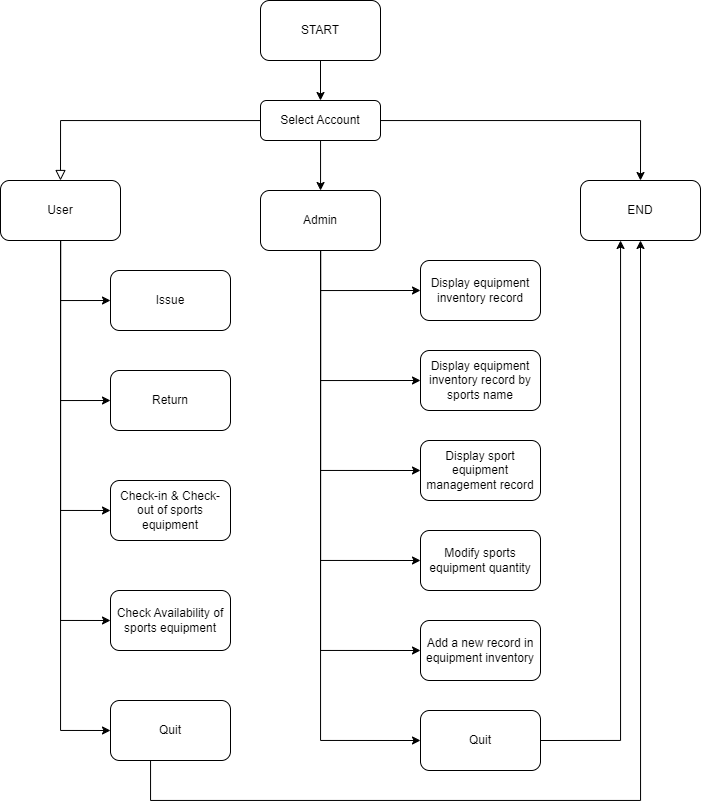

The diagram above was exported from draw.io. Its source (the exported page's mxGraphModel, read from the mxfile embedded in the PNG):
<mxGraphModel dx="773" dy="647" grid="1" gridSize="10" guides="1" tooltips="1" connect="1" arrows="1" fold="1" page="1" pageScale="1" pageWidth="827" pageHeight="1169" math="0" shadow="0">
  <root>
    <mxCell id="WIyWlLk6GJQsqaUBKTNV-0" />
    <mxCell id="WIyWlLk6GJQsqaUBKTNV-1" parent="WIyWlLk6GJQsqaUBKTNV-0" />
    <mxCell id="WIyWlLk6GJQsqaUBKTNV-2" value="" style="rounded=0;html=1;jettySize=auto;orthogonalLoop=1;fontSize=11;endArrow=block;endFill=0;endSize=8;strokeWidth=1;shadow=0;labelBackgroundColor=none;edgeStyle=orthogonalEdgeStyle;entryX=0.5;entryY=0;entryDx=0;entryDy=0;" parent="WIyWlLk6GJQsqaUBKTNV-1" source="WIyWlLk6GJQsqaUBKTNV-3" target="dQttN89dpZ__WsfcjQAH-12" edge="1">
      <mxGeometry relative="1" as="geometry">
        <mxPoint x="160" y="190" as="targetPoint" />
        <Array as="points">
          <mxPoint x="160" y="130" />
        </Array>
      </mxGeometry>
    </mxCell>
    <mxCell id="dQttN89dpZ__WsfcjQAH-6" style="edgeStyle=orthogonalEdgeStyle;rounded=0;orthogonalLoop=1;jettySize=auto;html=1;entryX=0.5;entryY=0;entryDx=0;entryDy=0;" edge="1" parent="WIyWlLk6GJQsqaUBKTNV-1" source="WIyWlLk6GJQsqaUBKTNV-3" target="dQttN89dpZ__WsfcjQAH-14">
      <mxGeometry relative="1" as="geometry">
        <mxPoint x="740" y="180" as="targetPoint" />
      </mxGeometry>
    </mxCell>
    <mxCell id="dQttN89dpZ__WsfcjQAH-41" style="edgeStyle=orthogonalEdgeStyle;rounded=0;orthogonalLoop=1;jettySize=auto;html=1;exitX=0.5;exitY=1;exitDx=0;exitDy=0;" edge="1" parent="WIyWlLk6GJQsqaUBKTNV-1" source="WIyWlLk6GJQsqaUBKTNV-3" target="dQttN89dpZ__WsfcjQAH-13">
      <mxGeometry relative="1" as="geometry">
        <Array as="points">
          <mxPoint x="420" y="110" />
        </Array>
      </mxGeometry>
    </mxCell>
    <mxCell id="WIyWlLk6GJQsqaUBKTNV-3" value="Select Account" style="rounded=1;whiteSpace=wrap;html=1;fontSize=12;glass=0;strokeWidth=1;shadow=0;" parent="WIyWlLk6GJQsqaUBKTNV-1" vertex="1">
      <mxGeometry x="360" y="110" width="120" height="40" as="geometry" />
    </mxCell>
    <mxCell id="dQttN89dpZ__WsfcjQAH-33" style="edgeStyle=orthogonalEdgeStyle;rounded=0;orthogonalLoop=1;jettySize=auto;html=1;entryX=0;entryY=0.5;entryDx=0;entryDy=0;" edge="1" parent="WIyWlLk6GJQsqaUBKTNV-1" source="dQttN89dpZ__WsfcjQAH-12" target="dQttN89dpZ__WsfcjQAH-15">
      <mxGeometry relative="1" as="geometry">
        <mxPoint x="160" y="310" as="targetPoint" />
      </mxGeometry>
    </mxCell>
    <mxCell id="dQttN89dpZ__WsfcjQAH-34" style="edgeStyle=orthogonalEdgeStyle;rounded=0;orthogonalLoop=1;jettySize=auto;html=1;entryX=0;entryY=0.5;entryDx=0;entryDy=0;" edge="1" parent="WIyWlLk6GJQsqaUBKTNV-1" source="dQttN89dpZ__WsfcjQAH-12" target="dQttN89dpZ__WsfcjQAH-16">
      <mxGeometry relative="1" as="geometry">
        <mxPoint x="160" y="410" as="targetPoint" />
      </mxGeometry>
    </mxCell>
    <mxCell id="dQttN89dpZ__WsfcjQAH-35" style="edgeStyle=orthogonalEdgeStyle;rounded=0;orthogonalLoop=1;jettySize=auto;html=1;entryX=0;entryY=0.5;entryDx=0;entryDy=0;" edge="1" parent="WIyWlLk6GJQsqaUBKTNV-1" source="dQttN89dpZ__WsfcjQAH-12" target="dQttN89dpZ__WsfcjQAH-17">
      <mxGeometry relative="1" as="geometry">
        <mxPoint x="160" y="520" as="targetPoint" />
      </mxGeometry>
    </mxCell>
    <mxCell id="dQttN89dpZ__WsfcjQAH-36" style="edgeStyle=orthogonalEdgeStyle;rounded=0;orthogonalLoop=1;jettySize=auto;html=1;entryX=0;entryY=0.5;entryDx=0;entryDy=0;" edge="1" parent="WIyWlLk6GJQsqaUBKTNV-1" source="dQttN89dpZ__WsfcjQAH-12" target="dQttN89dpZ__WsfcjQAH-18">
      <mxGeometry relative="1" as="geometry">
        <mxPoint x="160" y="630" as="targetPoint" />
      </mxGeometry>
    </mxCell>
    <mxCell id="dQttN89dpZ__WsfcjQAH-37" style="edgeStyle=orthogonalEdgeStyle;rounded=0;orthogonalLoop=1;jettySize=auto;html=1;entryX=0;entryY=0.5;entryDx=0;entryDy=0;" edge="1" parent="WIyWlLk6GJQsqaUBKTNV-1" source="dQttN89dpZ__WsfcjQAH-12" target="dQttN89dpZ__WsfcjQAH-19">
      <mxGeometry relative="1" as="geometry">
        <mxPoint x="160" y="740" as="targetPoint" />
      </mxGeometry>
    </mxCell>
    <mxCell id="dQttN89dpZ__WsfcjQAH-12" value="User" style="rounded=1;whiteSpace=wrap;html=1;" vertex="1" parent="WIyWlLk6GJQsqaUBKTNV-1">
      <mxGeometry x="100" y="190" width="120" height="60" as="geometry" />
    </mxCell>
    <mxCell id="dQttN89dpZ__WsfcjQAH-26" style="edgeStyle=orthogonalEdgeStyle;rounded=0;orthogonalLoop=1;jettySize=auto;html=1;exitX=0.5;exitY=1;exitDx=0;exitDy=0;entryX=0;entryY=0.5;entryDx=0;entryDy=0;" edge="1" parent="WIyWlLk6GJQsqaUBKTNV-1" source="dQttN89dpZ__WsfcjQAH-13" target="dQttN89dpZ__WsfcjQAH-20">
      <mxGeometry relative="1" as="geometry">
        <mxPoint x="510.1578947368421" y="310" as="targetPoint" />
      </mxGeometry>
    </mxCell>
    <mxCell id="dQttN89dpZ__WsfcjQAH-27" style="edgeStyle=orthogonalEdgeStyle;rounded=0;orthogonalLoop=1;jettySize=auto;html=1;entryX=0;entryY=0.5;entryDx=0;entryDy=0;" edge="1" parent="WIyWlLk6GJQsqaUBKTNV-1" source="dQttN89dpZ__WsfcjQAH-13" target="dQttN89dpZ__WsfcjQAH-21">
      <mxGeometry relative="1" as="geometry">
        <mxPoint x="510" y="390" as="targetPoint" />
        <Array as="points">
          <mxPoint x="420" y="390" />
        </Array>
      </mxGeometry>
    </mxCell>
    <mxCell id="dQttN89dpZ__WsfcjQAH-28" style="edgeStyle=orthogonalEdgeStyle;rounded=0;orthogonalLoop=1;jettySize=auto;html=1;entryX=0;entryY=0.5;entryDx=0;entryDy=0;" edge="1" parent="WIyWlLk6GJQsqaUBKTNV-1" source="dQttN89dpZ__WsfcjQAH-13" target="dQttN89dpZ__WsfcjQAH-22">
      <mxGeometry relative="1" as="geometry">
        <mxPoint x="510" y="480" as="targetPoint" />
        <Array as="points">
          <mxPoint x="420" y="480" />
        </Array>
      </mxGeometry>
    </mxCell>
    <mxCell id="dQttN89dpZ__WsfcjQAH-30" style="edgeStyle=orthogonalEdgeStyle;rounded=0;orthogonalLoop=1;jettySize=auto;html=1;entryX=0;entryY=0.5;entryDx=0;entryDy=0;" edge="1" parent="WIyWlLk6GJQsqaUBKTNV-1" source="dQttN89dpZ__WsfcjQAH-13" target="dQttN89dpZ__WsfcjQAH-23">
      <mxGeometry relative="1" as="geometry">
        <mxPoint x="510" y="570" as="targetPoint" />
        <Array as="points">
          <mxPoint x="420" y="570" />
        </Array>
      </mxGeometry>
    </mxCell>
    <mxCell id="dQttN89dpZ__WsfcjQAH-31" style="edgeStyle=orthogonalEdgeStyle;rounded=0;orthogonalLoop=1;jettySize=auto;html=1;entryX=0;entryY=0.5;entryDx=0;entryDy=0;" edge="1" parent="WIyWlLk6GJQsqaUBKTNV-1" source="dQttN89dpZ__WsfcjQAH-13" target="dQttN89dpZ__WsfcjQAH-24">
      <mxGeometry relative="1" as="geometry">
        <mxPoint x="510" y="660" as="targetPoint" />
        <Array as="points">
          <mxPoint x="420" y="660" />
        </Array>
      </mxGeometry>
    </mxCell>
    <mxCell id="dQttN89dpZ__WsfcjQAH-32" style="edgeStyle=orthogonalEdgeStyle;rounded=0;orthogonalLoop=1;jettySize=auto;html=1;entryX=0;entryY=0.5;entryDx=0;entryDy=0;" edge="1" parent="WIyWlLk6GJQsqaUBKTNV-1" source="dQttN89dpZ__WsfcjQAH-13" target="dQttN89dpZ__WsfcjQAH-25">
      <mxGeometry relative="1" as="geometry">
        <mxPoint x="510" y="750" as="targetPoint" />
        <Array as="points">
          <mxPoint x="420" y="750" />
        </Array>
      </mxGeometry>
    </mxCell>
    <mxCell id="dQttN89dpZ__WsfcjQAH-13" value="Admin" style="rounded=1;whiteSpace=wrap;html=1;" vertex="1" parent="WIyWlLk6GJQsqaUBKTNV-1">
      <mxGeometry x="360" y="200" width="120" height="60" as="geometry" />
    </mxCell>
    <mxCell id="dQttN89dpZ__WsfcjQAH-14" value="END" style="rounded=1;whiteSpace=wrap;html=1;" vertex="1" parent="WIyWlLk6GJQsqaUBKTNV-1">
      <mxGeometry x="680" y="190" width="120" height="60" as="geometry" />
    </mxCell>
    <mxCell id="dQttN89dpZ__WsfcjQAH-15" value="Issue" style="rounded=1;whiteSpace=wrap;html=1;" vertex="1" parent="WIyWlLk6GJQsqaUBKTNV-1">
      <mxGeometry x="210" y="280" width="120" height="60" as="geometry" />
    </mxCell>
    <mxCell id="dQttN89dpZ__WsfcjQAH-16" value="Return" style="rounded=1;whiteSpace=wrap;html=1;" vertex="1" parent="WIyWlLk6GJQsqaUBKTNV-1">
      <mxGeometry x="210" y="380" width="120" height="60" as="geometry" />
    </mxCell>
    <mxCell id="dQttN89dpZ__WsfcjQAH-17" value="Check-in &amp;amp; Check-&lt;br&gt;out of sports equipment" style="rounded=1;whiteSpace=wrap;html=1;" vertex="1" parent="WIyWlLk6GJQsqaUBKTNV-1">
      <mxGeometry x="210" y="490" width="120" height="60" as="geometry" />
    </mxCell>
    <mxCell id="dQttN89dpZ__WsfcjQAH-18" value="Check Availability of sports equipment" style="rounded=1;whiteSpace=wrap;html=1;" vertex="1" parent="WIyWlLk6GJQsqaUBKTNV-1">
      <mxGeometry x="210" y="600" width="120" height="60" as="geometry" />
    </mxCell>
    <mxCell id="dQttN89dpZ__WsfcjQAH-40" style="edgeStyle=orthogonalEdgeStyle;rounded=0;orthogonalLoop=1;jettySize=auto;html=1;entryX=0.5;entryY=1;entryDx=0;entryDy=0;" edge="1" parent="WIyWlLk6GJQsqaUBKTNV-1" source="dQttN89dpZ__WsfcjQAH-19" target="dQttN89dpZ__WsfcjQAH-14">
      <mxGeometry relative="1" as="geometry">
        <mxPoint x="770" y="270" as="targetPoint" />
        <Array as="points">
          <mxPoint x="250" y="810" />
          <mxPoint x="740" y="810" />
        </Array>
      </mxGeometry>
    </mxCell>
    <mxCell id="dQttN89dpZ__WsfcjQAH-19" value="Quit" style="rounded=1;whiteSpace=wrap;html=1;" vertex="1" parent="WIyWlLk6GJQsqaUBKTNV-1">
      <mxGeometry x="210" y="710" width="120" height="60" as="geometry" />
    </mxCell>
    <mxCell id="dQttN89dpZ__WsfcjQAH-20" value="Display equipment inventory record" style="rounded=1;whiteSpace=wrap;html=1;" vertex="1" parent="WIyWlLk6GJQsqaUBKTNV-1">
      <mxGeometry x="520" y="270" width="120" height="60" as="geometry" />
    </mxCell>
    <mxCell id="dQttN89dpZ__WsfcjQAH-21" value="Display equipment inventory record by sports name" style="rounded=1;whiteSpace=wrap;html=1;" vertex="1" parent="WIyWlLk6GJQsqaUBKTNV-1">
      <mxGeometry x="520" y="360" width="120" height="60" as="geometry" />
    </mxCell>
    <mxCell id="dQttN89dpZ__WsfcjQAH-22" value="Display sport equipment management record" style="rounded=1;whiteSpace=wrap;html=1;" vertex="1" parent="WIyWlLk6GJQsqaUBKTNV-1">
      <mxGeometry x="520" y="450" width="120" height="60" as="geometry" />
    </mxCell>
    <mxCell id="dQttN89dpZ__WsfcjQAH-23" value="Modify sports equipment quantity" style="rounded=1;whiteSpace=wrap;html=1;" vertex="1" parent="WIyWlLk6GJQsqaUBKTNV-1">
      <mxGeometry x="520" y="540" width="120" height="60" as="geometry" />
    </mxCell>
    <mxCell id="dQttN89dpZ__WsfcjQAH-24" value="Add a new record in equipment inventory" style="rounded=1;whiteSpace=wrap;html=1;" vertex="1" parent="WIyWlLk6GJQsqaUBKTNV-1">
      <mxGeometry x="520" y="630" width="120" height="60" as="geometry" />
    </mxCell>
    <mxCell id="dQttN89dpZ__WsfcjQAH-38" style="edgeStyle=orthogonalEdgeStyle;rounded=0;orthogonalLoop=1;jettySize=auto;html=1;exitX=1;exitY=0.5;exitDx=0;exitDy=0;" edge="1" parent="WIyWlLk6GJQsqaUBKTNV-1" source="dQttN89dpZ__WsfcjQAH-25" target="dQttN89dpZ__WsfcjQAH-14">
      <mxGeometry relative="1" as="geometry">
        <Array as="points">
          <mxPoint x="720" y="750" />
        </Array>
      </mxGeometry>
    </mxCell>
    <mxCell id="dQttN89dpZ__WsfcjQAH-25" value="Quit" style="rounded=1;whiteSpace=wrap;html=1;" vertex="1" parent="WIyWlLk6GJQsqaUBKTNV-1">
      <mxGeometry x="520" y="720" width="120" height="60" as="geometry" />
    </mxCell>
    <mxCell id="dQttN89dpZ__WsfcjQAH-44" style="edgeStyle=orthogonalEdgeStyle;rounded=0;orthogonalLoop=1;jettySize=auto;html=1;" edge="1" parent="WIyWlLk6GJQsqaUBKTNV-1" source="dQttN89dpZ__WsfcjQAH-42" target="WIyWlLk6GJQsqaUBKTNV-3">
      <mxGeometry relative="1" as="geometry" />
    </mxCell>
    <mxCell id="dQttN89dpZ__WsfcjQAH-42" value="START" style="rounded=1;whiteSpace=wrap;html=1;" vertex="1" parent="WIyWlLk6GJQsqaUBKTNV-1">
      <mxGeometry x="360" y="10" width="120" height="60" as="geometry" />
    </mxCell>
  </root>
</mxGraphModel>